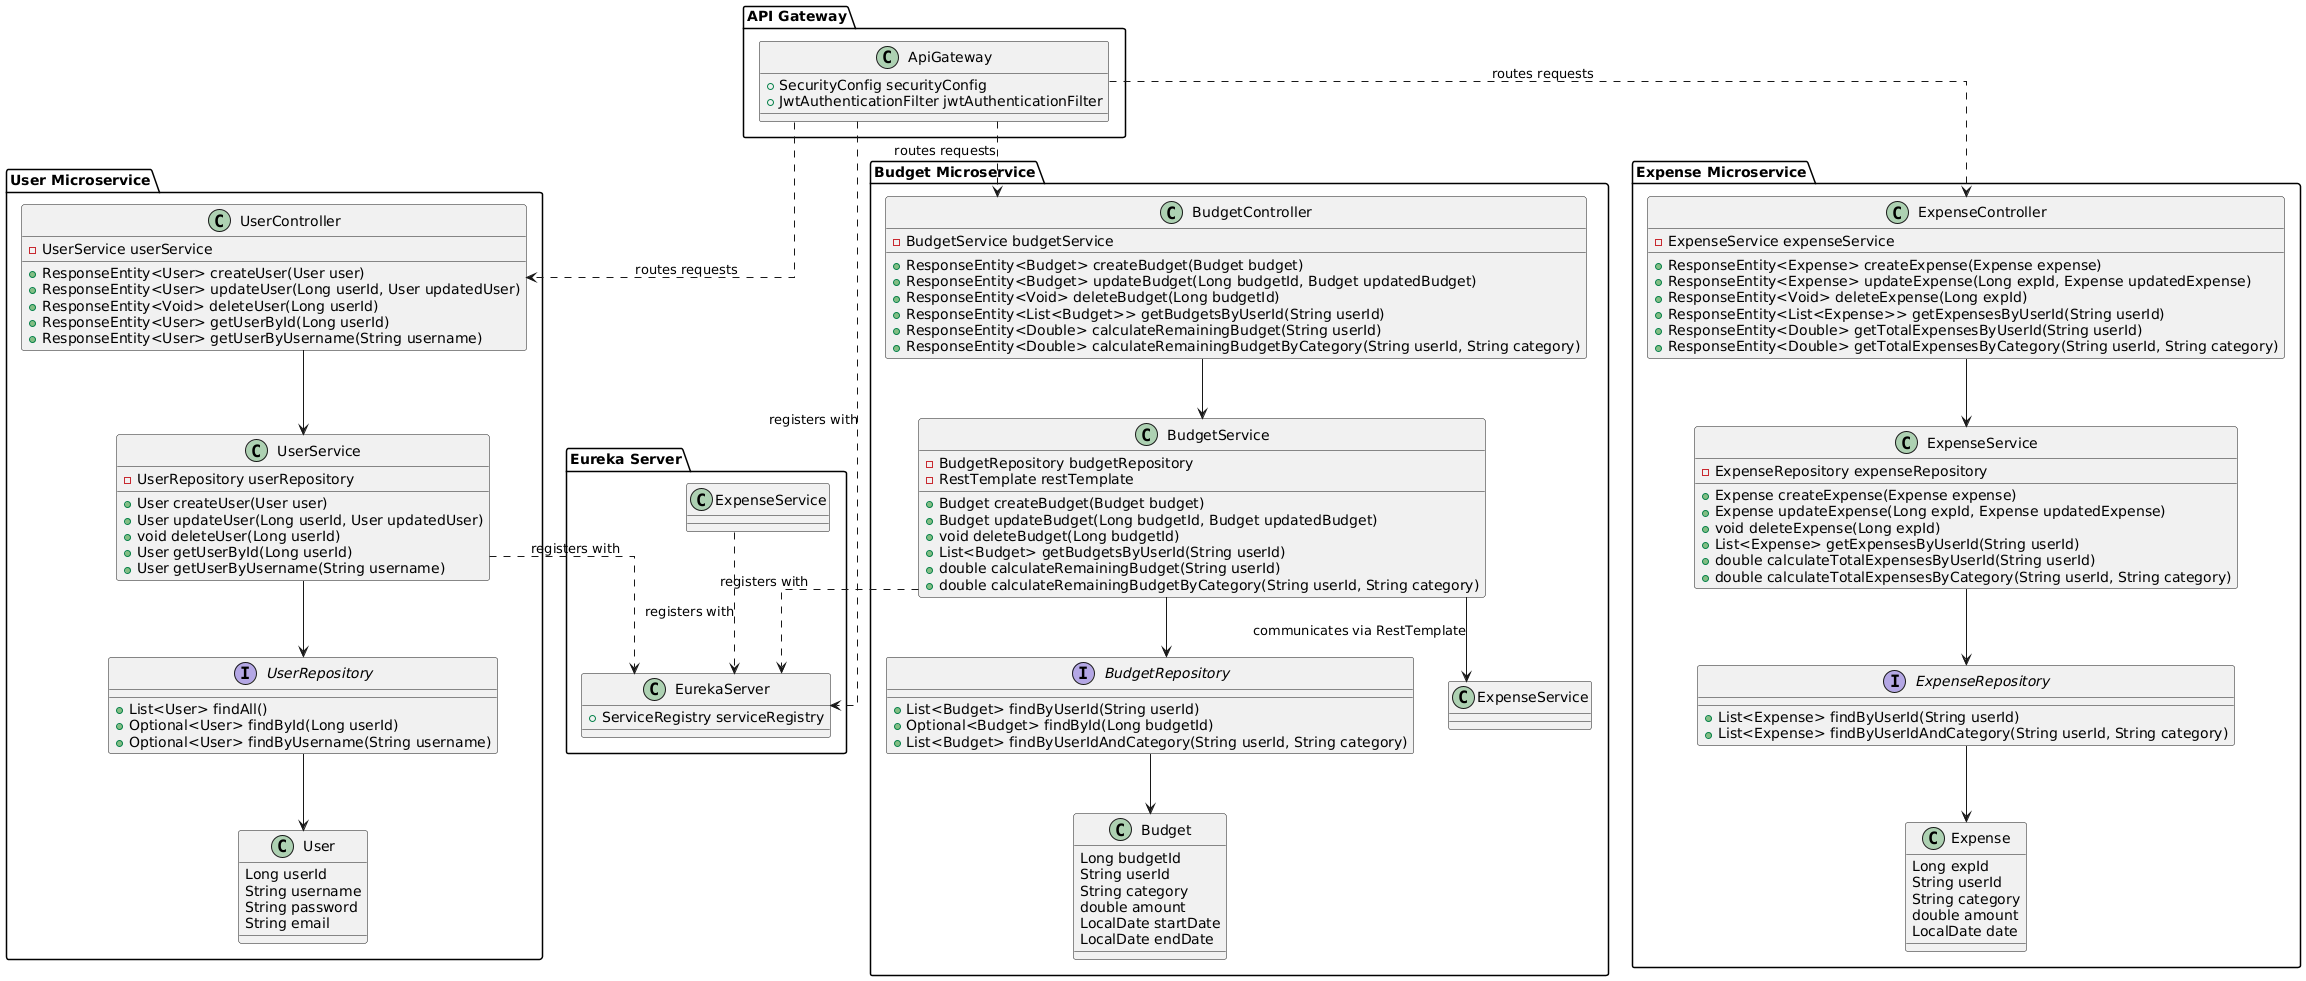

The diagram above was rendered by PlantUML. Its source (embedded in the PNG):
@startuml
skinparam linetype ortho

package "User Microservice" {
    class User {
        Long userId
        String username
        String password
        String email
    }

    interface UserRepository {
        + List<User> findAll()
        + Optional<User> findById(Long userId)
        + Optional<User> findByUsername(String username)
    }

    class UserService {
        - UserRepository userRepository
        + User createUser(User user)
        + User updateUser(Long userId, User updatedUser)
        + void deleteUser(Long userId)
        + User getUserById(Long userId)
        + User getUserByUsername(String username)
    }

    class UserController {
        - UserService userService
        + ResponseEntity<User> createUser(User user)
        + ResponseEntity<User> updateUser(Long userId, User updatedUser)
        + ResponseEntity<Void> deleteUser(Long userId)
        + ResponseEntity<User> getUserById(Long userId)
        + ResponseEntity<User> getUserByUsername(String username)
    }

    UserRepository --> User
    UserService --> UserRepository
    UserController --> UserService
}

package "Budget Microservice" {
    class Budget {
        Long budgetId
        String userId
        String category
        double amount
        LocalDate startDate
        LocalDate endDate
    }

    interface BudgetRepository {
        + List<Budget> findByUserId(String userId)
        + Optional<Budget> findById(Long budgetId)
        + List<Budget> findByUserIdAndCategory(String userId, String category)
    }

    class BudgetService {
        - BudgetRepository budgetRepository
        - RestTemplate restTemplate
        + Budget createBudget(Budget budget)
        + Budget updateBudget(Long budgetId, Budget updatedBudget)
        + void deleteBudget(Long budgetId)
        + List<Budget> getBudgetsByUserId(String userId)
        + double calculateRemainingBudget(String userId)
        + double calculateRemainingBudgetByCategory(String userId, String category)
    }

    class BudgetController {
        - BudgetService budgetService
        + ResponseEntity<Budget> createBudget(Budget budget)
        + ResponseEntity<Budget> updateBudget(Long budgetId, Budget updatedBudget)
        + ResponseEntity<Void> deleteBudget(Long budgetId)
        + ResponseEntity<List<Budget>> getBudgetsByUserId(String userId)
        + ResponseEntity<Double> calculateRemainingBudget(String userId)
        + ResponseEntity<Double> calculateRemainingBudgetByCategory(String userId, String category)
    }

    BudgetRepository --> Budget
    BudgetService --> BudgetRepository
    BudgetService --> "ExpenseService" : "communicates via RestTemplate"
    BudgetController --> BudgetService
}

package "Expense Microservice" {
    class Expense {
        Long expId
        String userId
        String category
        double amount
        LocalDate date
    }

    interface ExpenseRepository {
        + List<Expense> findByUserId(String userId)
        + List<Expense> findByUserIdAndCategory(String userId, String category)
    }

    class ExpenseService {
        - ExpenseRepository expenseRepository
        + Expense createExpense(Expense expense)
        + Expense updateExpense(Long expId, Expense updatedExpense)
        + void deleteExpense(Long expId)
        + List<Expense> getExpensesByUserId(String userId)
        + double calculateTotalExpensesByUserId(String userId)
        + double calculateTotalExpensesByCategory(String userId, String category)
    }

    class ExpenseController {
        - ExpenseService expenseService
        + ResponseEntity<Expense> createExpense(Expense expense)
        + ResponseEntity<Expense> updateExpense(Long expId, Expense updatedExpense)
        + ResponseEntity<Void> deleteExpense(Long expId)
        + ResponseEntity<List<Expense>> getExpensesByUserId(String userId)
        + ResponseEntity<Double> getTotalExpensesByUserId(String userId)
        + ResponseEntity<Double> getTotalExpensesByCategory(String userId, String category)
    }

    ExpenseRepository --> Expense
    ExpenseService --> ExpenseRepository
    ExpenseController --> ExpenseService
}

package "API Gateway" {
    class ApiGateway {
        + SecurityConfig securityConfig
        + JwtAuthenticationFilter jwtAuthenticationFilter
    }

    ApiGateway ..> UserController : "routes requests"
    ApiGateway ..> BudgetController : "routes requests"
    ApiGateway ..> ExpenseController : "routes requests"
}

package "Eureka Server" {
    class EurekaServer {
        + ServiceRegistry serviceRegistry
    }

    UserService ..> EurekaServer : "registers with"
    BudgetService ..> EurekaServer : "registers with"
    ExpenseService ..> EurekaServer : "registers with"
    ApiGateway ..> EurekaServer : "registers with"
}
@enduml